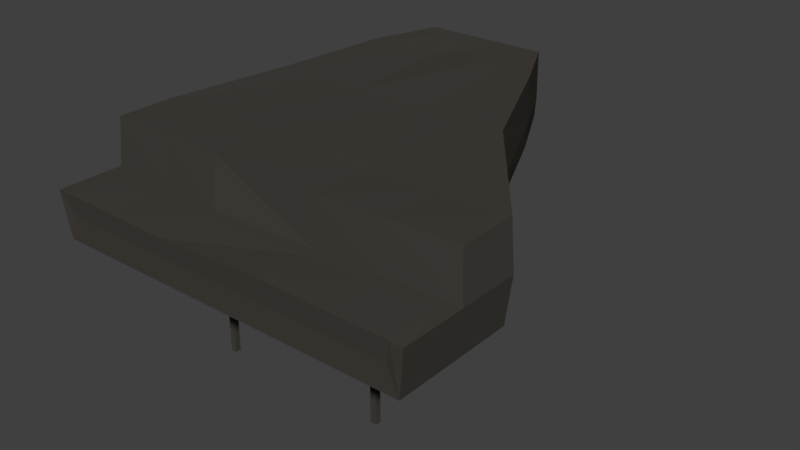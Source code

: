 # Source: Piano.blend  (saved by Blender 2.78.0; exported with 4.5.12 LTS)
import bpy
from mathutils import Matrix  # noqa: F401  (used for matrix-valued properties, if any)

bpy.ops.wm.read_factory_settings(use_empty=True)
scene = bpy.context.scene
scene.name = 'Scene'

# ---- collections
col_collection_1 = bpy.data.collections.new('Collection 1'); scene.collection.children.link(col_collection_1)

# ---- materials (node trees are filled in below, after node groups)
mat_pianoblk = bpy.data.materials.new('PianoBlk')
mat_pianoblk.alpha_threshold = 0.0
mat_pianoblk.use_transparent_shadow = False
mat_pianoblk.diffuse_color = (0.0578, 0.05264, 0.04541, 1.0)
mat_pianoblk.roughness = 0.5
mat_pianowood = bpy.data.materials.new('PianoWood')
mat_pianowood.alpha_threshold = 0.0
mat_pianowood.use_transparent_shadow = False
mat_pianowood.diffuse_color = (0.7086, 0.3727, 0.1245, 1.0)
mat_pianowood.roughness = 0.5
mat_pianowht = bpy.data.materials.new('PianoWht')
mat_pianowht.alpha_threshold = 0.0
mat_pianowht.use_transparent_shadow = False
mat_pianowht.diffuse_color = (0.8276, 0.8276, 0.8276, 1.0)
mat_pianowht.roughness = 0.5

# ---- material node trees

# ---- world
world_world = bpy.data.worlds.new('World'); scene.world = world_world
world_world.color = (0.05088, 0.05088, 0.05088)
world_world.use_sun_shadow = False
world_world.sun_shadow_jitter_overblur = 0.0
world_world.cycles.sampling_method = 'MANUAL'

# ---- meshes
me_cube_001 = bpy.data.meshes.new('Cube.001')
me_cube_001.from_pydata([(-1.117, -0.1239, 1.252), (-1.009, -0.1494, -1.223), (-0.9588, 0.324, -1.211), (1.159, -0.1239, 1.251), (0.2216, -0.1494, -1.223), (0.2257, 0.3258, -1.223), (-1.078, -0.1658, -0.3924), (-1.19, -0.2917, 0.4379), (-1.132, 0.3246, 0.3762), (-1.029, 0.3244, -0.3857), (1.228, -0.2917, 0.4379), (0.5978, -0.1658, -0.3924), (0.5532, 0.3242, -0.3604), (1.119, 0.3238, 0.3762), (-1.19, -0.2917, 0.853), (1.245, 0.3258, 0.8203), (-1.203, 0.3258, 0.8203), (1.228, -0.2917, 0.853), (-1.141, 0.02066, 1.268), (-1.034, 0.01703, -1.223), (0.2334, 0.01703, -1.223), (1.19, 0.02268, 1.269), (0.6208, 0.01703, -0.3924), (1.27, 0.01703, 0.4379), (-1.22, 0.01703, 0.4379), (-1.106, 0.01703, -0.3924), (-1.141, 0.01575, 0.9302), (1.19, 0.01824, 0.9272), (-0.8894, 0.01703, -1.672), (-0.8684, -0.1236, -1.665), (-0.003758, -0.1236, -1.665), (-0.8323, 0.3239, -1.611), (-0.04032, 0.3258, -1.611), (0.001187, 0.01703, -1.672), (-0.1868, -0.1494, -1.223), (-0.5338, -0.1494, -1.223), (-0.352, -0.1239, 1.252), (0.3318, -0.1239, 1.251), (-0.3548, 0.3248, 0.3762), (0.3373, 0.3075, 0.3762), (0.006711, -0.1658, -0.3924), (-0.4673, -0.1658, -0.3924), (0.3408, -0.2917, 0.4461), (-0.361, -0.2917, 0.4467), (-0.3547, 0.3321, 0.8586), (0.3372, 0.3195, 0.8586), (0.3408, -0.2917, 0.8447), (-0.361, -0.2917, 0.8441), (-0.358, 0.01604, 0.9784), (0.3493, 0.01803, 0.9487), (-0.2743, -0.1236, -1.665), (-0.5186, -0.1236, -1.665), (-0.5234, 0.3241, -1.611), (-0.276, 0.3251, -1.611), (-0.5291, 0.01703, -1.672), (-0.2773, 0.01703, -1.672), (0.7801, -0.1239, 1.251), (0.7909, 0.3176, 0.3762), (0.7909, 0.3226, 0.8394), (0.8105, 0.01831, 0.9369), (-0.1392, 0.3258, -1.611), (-0.1381, 0.01703, -1.672), (0.01763, -0.1494, -1.223), (0.3023, -0.1658, -0.3924), (0.7712, -0.2917, 0.4461), (0.7712, -0.2917, 0.8447), (-0.139, -0.1236, -1.665), (-0.7716, -0.1494, -1.223), (-0.7728, -0.1658, -0.3924), (-0.762, -0.2917, 0.4467), (-0.762, -0.2917, 0.8441), (-0.6935, -0.1236, -1.665), (-0.771, -0.1239, 1.252), (-0.7788, 0.3251, 0.3762), (-0.7788, 0.329, 0.8394), (-0.7938, 0.01571, 0.9516), (-0.7004, 0.3243, -1.611), (-0.7092, 0.01703, -1.672), (-1.09, 0.3258, -0.3924), (-1.02, 0.3258, -1.223), (-1.203, 0.3258, 0.4379), (0.1701, 0.3251, -1.196), (0.6063, 0.3258, -0.3924), (1.245, 0.3258, 0.4379), (0.7909, 0.3167, 0.4379), (-0.1392, 0.3258, -1.672), (-0.002453, 0.3258, -1.672), (-0.8775, 0.3258, -1.672), (-0.7788, 0.3258, 0.4379), (-0.3548, 0.3258, 0.4379), (0.3373, 0.3076, 0.4379), (-0.7004, 0.3258, -1.672), (-0.5234, 0.3258, -1.672), (-0.276, 0.3258, -1.672), (0.01925, -0.01158, -1.223), (0.1701, -0.01225, -1.196), (0.3073, -0.02068, -0.3924), (0.5532, -0.01316, -0.3604), (-0.1868, -0.1494, -1.223), (-0.5338, -0.1494, -1.223), (-0.7795, -0.02068, -1.223), (-0.5393, -0.02978, -1.223), (-0.1872, -0.01158, -1.223), (-0.7806, -0.02068, -0.3924), (-0.4714, -0.02978, -0.3924), (0.008256, -0.02978, -0.3924), (0.006711, -0.1658, -0.3924), (-0.4673, -0.1658, -0.3924), (-0.5234, -0.01328, -1.611), (-0.276, -0.01228, -1.611), (0.3373, -0.02988, 0.3762), (-0.3548, -0.01258, 0.3762), (0.7909, -0.01981, 0.3762), (-0.1392, -0.01158, -1.611), (-0.9588, -0.01341, -1.211), (-1.029, -0.01296, -0.3857), (-0.7004, -0.01306, -1.611), (-0.7788, -0.01225, 0.3762), (-1.132, -0.01274, 0.3762), (1.119, -0.0136, 0.3762), (-0.04032, -0.01158, -1.611), (-0.8323, -0.01352, -1.611), (0.513, -0.3824, 0.6852), (0.599, -0.3824, 0.6852), (0.513, -0.3824, 0.6056), (0.599, -0.3824, 0.6056), (-0.5213, -0.3824, 0.6852), (-0.5213, -0.3824, 0.6056), (-0.6017, -0.3824, 0.6056), (-0.6017, -0.3824, 0.6852), (-0.4067, -0.3022, -1.488), (-0.4098, -0.3073, -1.399), (-0.3398, -0.3073, -1.399), (-0.3574, -0.3022, -1.488), (1.27, 0.01703, 1.268), (1.228, -0.2917, 1.246), (0.7801, -0.2917, 1.246), (-1.19, -0.2917, 1.246), (-1.22, 0.01703, 1.268), (-1.22, 0.01703, 0.8452), (1.27, 0.01703, 0.8452), (0.8085, 0.01703, 0.857), (-0.771, -0.2917, 1.246), (-0.352, -0.2917, 1.246), (0.3318, -0.2917, 1.246), (-0.7888, 0.01703, 0.8718), (-0.3572, 0.01703, 0.8984), (0.3466, 0.01703, 0.8688), (-1.141, -0.1007, 0.9302), (1.19, -0.0982, 0.9272), (-0.358, -0.1004, 0.9784), (0.3493, -0.09841, 0.9487), (0.8105, -0.09813, 0.9369), (-0.7938, -0.1007, 0.9516), (-1.141, -0.1007, 1.147), (1.19, -0.0982, 1.144), (-0.358, -0.1004, 1.195), (0.3493, -0.09841, 1.165), (0.8105, -0.09813, 1.153), (-0.7938, -0.1007, 1.168), (-1.141, -0.1252, 1.147), (1.19, -0.1227, 1.144), (-0.358, -0.1249, 1.195), (0.3493, -0.1229, 1.165), (0.8105, -0.1226, 1.153), (-0.7938, -0.1252, 1.168)], [], [(25, 78, 79, 19), (19, 79, 87, 28), (65, 17, 135, 136), (32, 60, 113, 120), (39, 57, 112, 110), (62, 4, 11, 63), (63, 11, 10, 64), (20, 5, 82, 22), (22, 82, 83, 23), (139, 16, 80, 24), (24, 80, 78, 25), (88, 80, 16, 74), (64, 10, 17, 65), (23, 83, 15, 140), (10, 23, 140, 17), (137, 138, 139, 14), (7, 24, 25, 6), (14, 139, 24, 7), (11, 22, 23, 10), (4, 20, 22, 11), (17, 140, 134, 135), (1, 19, 28, 29), (6, 25, 19, 1), (58, 141, 140, 15), (20, 4, 30, 33), (67, 1, 29, 71), (5, 20, 33, 86), (57, 13, 119, 112), (61, 85, 86, 33), (61, 66, 50, 55), (77, 71, 29, 28), (55, 50, 51, 54), (77, 91, 92, 54), (54, 92, 93, 55), (53, 52, 108, 109), (13, 12, 97, 119), (62, 34, 50, 66), (74, 145, 146, 44), (44, 146, 147, 45), (43, 42, 46, 47), (84, 90, 45, 58), (90, 89, 44, 45), (68, 41, 43, 69), (41, 40, 42, 43), (67, 35, 41, 68), (52, 76, 116, 108), (34, 40, 106, 98), (12, 81, 95, 97), (38, 39, 110, 111), (41, 35, 99, 107), (70, 47, 143, 142), (47, 46, 144, 143), (40, 41, 107, 106), (9, 8, 118, 115), (83, 84, 58, 15), (4, 62, 66, 30), (33, 30, 66, 61), (55, 93, 85, 61), (73, 38, 111, 117), (45, 147, 141, 58), (40, 63, 64, 42), (34, 62, 63, 40), (46, 65, 136, 144), (14, 70, 142, 137), (1, 67, 68, 6), (6, 68, 69, 7), (7, 69, 70, 14), (16, 139, 145, 74), (76, 31, 121, 116), (28, 87, 91, 77), (54, 51, 71, 77), (35, 67, 71, 51), (89, 88, 74, 44), (2, 9, 115, 114), (81, 32, 120, 95), (65, 46, 122, 123), (46, 42, 124, 122), (42, 64, 125, 124), (64, 65, 123, 125), (43, 47, 126, 127), (69, 43, 127, 128), (70, 69, 128, 129), (47, 70, 129, 126), (35, 51, 130, 131), (34, 35, 131, 132), (50, 34, 132, 133), (51, 50, 133, 130), (130, 133, 132, 131), (126, 129, 128, 127), (122, 124, 125, 123), (9, 2, 79, 78), (8, 9, 78, 80), (81, 12, 82, 5), (12, 13, 83, 82), (13, 57, 84, 83), (60, 32, 86, 85), (2, 31, 87, 79), (32, 81, 5, 86), (38, 73, 88, 89), (39, 38, 89, 90), (76, 52, 92, 91), (52, 53, 93, 92), (57, 39, 90, 84), (53, 60, 85, 93), (73, 8, 80, 88), (31, 76, 91, 87), (100, 114, 115, 103), (103, 115, 118, 117), (94, 95, 120, 113), (100, 101, 108, 116), (101, 102, 109, 108), (99, 98, 106, 107), (96, 105, 110, 112), (105, 104, 111, 110), (94, 102, 105, 96), (102, 101, 104, 105), (95, 94, 96, 97), (97, 96, 112, 119), (102, 94, 113, 109), (114, 100, 116, 121), (104, 103, 117, 111), (101, 100, 103, 104), (60, 53, 109, 113), (35, 34, 98, 99), (31, 2, 114, 121), (8, 73, 117, 118), (21, 3, 135, 134), (3, 56, 136, 135), (0, 18, 138, 137), (18, 26, 139, 138), (27, 21, 134, 140), (59, 27, 140, 141), (36, 72, 142, 143), (37, 36, 143, 144), (75, 48, 146, 145), (48, 49, 147, 146), (56, 37, 144, 136), (49, 59, 141, 147), (72, 0, 137, 142), (26, 75, 145, 139), (48, 75, 153, 150), (27, 59, 152, 149), (49, 48, 150, 151), (59, 49, 151, 152), (75, 26, 148, 153), (152, 151, 157, 158), (153, 148, 154, 159), (150, 153, 159, 156), (149, 152, 158, 155), (151, 150, 156, 157), (158, 157, 163, 164), (159, 154, 160, 165), (156, 159, 165, 162), (155, 158, 164, 161), (157, 156, 162, 163), (3, 161, 164, 56), (56, 164, 163, 37), (37, 163, 162, 36), (36, 162, 165, 72), (72, 165, 160, 0), (0, 160, 154, 18), (18, 154, 148, 26), (21, 155, 161, 3), (27, 149, 155, 21)])
me_cube_001.polygons.foreach_set('material_index', [0, 0, 0, 1, 1, 0, 0, 0, 0, 0, 0, 0, 0, 0, 0, 0, 0, 0, 0, 0, 0, 0, 0, 0, 0, 0, 0, 1, 0, 0, 0, 0, 0, 0, 1, 1, 0, 0, 0, 0, 0, 0, 0, 0, 0, 1, 0, 1, 1, 0, 0, 0, 0, 1, 0, 0, 0, 0, 1, 0, 0, 0, 0, 0, 0, 0, 0, 0, 1, 0, 0, 0, 0, 1, 1, 0, 0, 0, 0, 0, 0, 0, 0, 0, 0, 0, 0, 1, 1, 1, 0, 0, 0, 0, 0, 0, 0, 0, 0, 0, 0, 0, 0, 0, 0, 0, 1, 1, 1, 1, 1, 0, 1, 1, 1, 1, 1, 1, 1, 1, 1, 1, 1, 0, 1, 1, 0, 0, 0, 0, 0, 0, 0, 0, 0, 0, 0, 0, 0, 0, 0, 0, 0, 0, 0, 2, 2, 2, 2, 2, 2, 2, 2, 2, 2, 0, 0, 0, 0, 0, 0, 0, 0, 0])
me_cube_001.materials.append(mat_pianoblk)
me_cube_001.materials.append(mat_pianowood)
me_cube_001.materials.append(mat_pianowht)
me_cube_001.use_remesh_preserve_volume = False
me_cube_001.use_remesh_preserve_attributes = False
me_cube_001.use_mirror_vertex_groups = False
me_cube_001.update()
me_cube_006 = bpy.data.meshes.new('Cube.006')
me_cube_006.from_pydata([(0.3466, 0.03025, 1.268), (-0.3573, 0.003799, 1.268), (0.8085, 0.02364, 1.268), (-0.7889, 0.01041, 1.268), (1.19, 0.02268, 1.269), (1.159, -0.1239, 1.251), (0.7801, -0.1239, 1.251), (-1.117, -0.1239, 1.252), (-1.141, 0.02066, 1.268), (-1.141, 0.01575, 0.9302), (1.19, 0.01824, 0.9272), (0.8105, 0.01831, 0.9369), (-0.771, -0.1239, 1.252), (-0.352, -0.1239, 1.252), (0.3318, -0.1239, 1.251), (-0.7938, 0.01571, 0.9516), (-0.358, 0.01604, 0.9784), (0.3493, 0.01803, 0.9487), (0.3468, 0.0004607, 1.236), (-0.3571, -0.02479, 1.235), (0.8084, -0.005935, 1.236), (-0.7892, -0.01841, 1.235), (1.19, -0.009373, 1.238), (1.159, -0.1188, 1.208), (0.7802, -0.1189, 1.208), (-1.117, -0.1186, 1.208), (-1.141, -0.01076, 1.238), (-1.141, -0.02825, 0.9302), (1.19, -0.02575, 0.9279), (0.8103, -0.02568, 0.9378), (-0.7709, -0.1185, 1.208), (-0.3521, -0.1185, 1.208), (0.3318, -0.1188, 1.208), (-0.7942, -0.02829, 0.951), (-0.3577, -0.02796, 0.9778), (0.3495, -0.02597, 0.9493)], [], [(12, 3, 8, 7), (15, 9, 8, 3), (11, 17, 0, 2), (17, 16, 1, 0), (6, 2, 0, 14), (14, 0, 1, 13), (5, 4, 2, 6), (10, 11, 2, 4), (16, 15, 3, 1), (13, 1, 3, 12), (30, 25, 26, 21), (33, 21, 26, 27), (29, 20, 18, 35), (35, 18, 19, 34), (24, 32, 18, 20), (32, 31, 19, 18), (23, 24, 20, 22), (28, 22, 20, 29), (34, 19, 21, 33), (31, 30, 21, 19), (4, 5, 23, 22), (5, 6, 24, 23), (7, 8, 26, 25), (8, 9, 27, 26), (10, 4, 22, 28), (11, 10, 28, 29), (13, 12, 30, 31), (14, 13, 31, 32), (15, 16, 34, 33), (16, 17, 35, 34), (6, 14, 32, 24), (17, 11, 29, 35), (12, 7, 25, 30), (9, 15, 33, 27)])
me_cube_006.polygons.foreach_set('material_index', [0, 0, 0, 0, 0, 0, 0, 0, 0, 0, 1, 1, 1, 1, 1, 1, 1, 1, 1, 1, 0, 0, 0, 0, 0, 0, 0, 0, 0, 0, 0, 0, 0, 0])
me_cube_006.materials.append(mat_pianoblk)
me_cube_006.materials.append(mat_pianowood)
me_cube_006.use_remesh_preserve_volume = False
me_cube_006.use_remesh_preserve_attributes = False
me_cube_006.use_mirror_vertex_groups = False
me_cube_006.update()
me_cube_005 = bpy.data.meshes.new('Cube.005')
me_cube_005.from_pydata([(-0.5427, -1.083, 0.6268), (-0.5427, -1.083, 0.6641), (-0.5803, -1.083, 0.6268), (-0.5803, -1.083, 0.6641), (-0.6017, -0.3824, 0.6852), (-0.5213, -0.3824, 0.6852), (-0.6017, -0.3824, 0.6056), (-0.5213, -0.3824, 0.6056), (-0.5884, -0.5575, 0.6721), (-0.5811, -0.7326, 0.6649), (-0.5802, -0.9076, 0.664), (-0.5884, -0.5575, 0.6187), (-0.5811, -0.7326, 0.626), (-0.5802, -0.9076, 0.6269), (-0.5345, -0.5575, 0.6187), (-0.5419, -0.7326, 0.626), (-0.5428, -0.9076, 0.6269), (-0.5428, -0.9076, 0.664), (-0.5419, -0.7326, 0.6649), (-0.5345, -0.5575, 0.6721)], [], [(17, 10, 3, 1), (2, 0, 1, 3), (10, 13, 2, 3), (13, 16, 0, 2), (16, 17, 1, 0), (7, 5, 19, 14), (14, 19, 18, 15), (15, 18, 17, 16), (6, 7, 14, 11), (11, 14, 15, 12), (12, 15, 16, 13), (4, 6, 11, 8), (8, 11, 12, 9), (9, 12, 13, 10), (5, 4, 8, 19), (19, 8, 9, 18), (18, 9, 10, 17), (5, 7, 6, 4)])
me_cube_005.polygons.foreach_set('material_index', [0, 0, 0, 0, 0, 0, 0, 0, 0, 0, 0, 0, 0, 0, 0, 0, 0, 1])
me_cube_005.materials.append(mat_pianoblk)
me_cube_005.materials.append(mat_pianowood)
me_cube_005.use_remesh_preserve_volume = False
me_cube_005.use_remesh_preserve_attributes = False
me_cube_005.use_mirror_vertex_groups = False
me_cube_005.update()
me_cube_004 = bpy.data.meshes.new('Cube.004')
me_cube_004.from_pydata([(-0.3603, -1.083, -1.423), (-0.3931, -1.083, -1.423), (-0.3685, -1.083, -1.465), (-0.3916, -1.083, -1.465), (-0.3574, -0.3022, -1.488), (-0.4067, -0.3022, -1.488), (-0.3398, -0.3073, -1.399), (-0.4098, -0.3073, -1.399), (-0.3646, -0.4973, -1.473), (-0.3686, -0.6925, -1.465), (-0.3688, -0.8876, -1.464), (-0.353, -0.5012, -1.415), (-0.3604, -0.695, -1.423), (-0.3608, -0.8889, -1.424), (-0.399, -0.5012, -1.415), (-0.393, -0.695, -1.423), (-0.3927, -0.8889, -1.424), (-0.3913, -0.8876, -1.464), (-0.3915, -0.6925, -1.465), (-0.397, -0.4973, -1.473)], [], [(0, 1, 3, 2), (17, 10, 2, 3), (10, 13, 0, 2), (13, 16, 1, 0), (16, 17, 3, 1), (7, 5, 19, 14), (14, 19, 18, 15), (15, 18, 17, 16), (6, 7, 14, 11), (11, 14, 15, 12), (12, 15, 16, 13), (4, 6, 11, 8), (8, 11, 12, 9), (9, 12, 13, 10), (5, 4, 8, 19), (19, 8, 9, 18), (18, 9, 10, 17), (5, 7, 6, 4)])
me_cube_004.materials.append(mat_pianoblk)
me_cube_004.materials.append(mat_pianowood)
me_cube_004.use_remesh_preserve_volume = False
me_cube_004.use_remesh_preserve_attributes = False
me_cube_004.use_mirror_vertex_groups = False
me_cube_004.update()
me_cube_003 = bpy.data.meshes.new('Cube.003')
me_cube_003.from_pydata([(0.5761, -1.083, 0.6268), (0.5359, -1.083, 0.6268), (0.5761, -1.083, 0.6641), (0.5359, -1.083, 0.6641), (0.599, -0.3824, 0.6056), (0.513, -0.3824, 0.6056), (0.599, -0.3824, 0.6852), (0.513, -0.3824, 0.6852), (0.5848, -0.5575, 0.6187), (0.577, -0.7326, 0.626), (0.576, -0.9076, 0.6269), (0.5848, -0.5575, 0.6721), (0.577, -0.7326, 0.6649), (0.576, -0.9076, 0.664), (0.536, -0.9076, 0.6269), (0.535, -0.7326, 0.626), (0.5271, -0.5575, 0.6187), (0.536, -0.9076, 0.664), (0.535, -0.7326, 0.6649), (0.5271, -0.5575, 0.6721)], [], [(10, 13, 2, 0), (14, 10, 0, 1), (1, 0, 2, 3), (17, 14, 1, 3), (13, 17, 3, 2), (6, 7, 19, 11), (11, 19, 18, 12), (12, 18, 17, 13), (7, 5, 16, 19), (19, 16, 15, 18), (18, 15, 14, 17), (5, 4, 8, 16), (16, 8, 9, 15), (15, 9, 10, 14), (4, 6, 11, 8), (8, 11, 12, 9), (9, 12, 13, 10), (7, 6, 4, 5)])
me_cube_003.polygons.foreach_set('material_index', [0, 0, 0, 0, 0, 0, 0, 0, 0, 0, 0, 0, 0, 0, 0, 0, 0, 1])
me_cube_003.materials.append(mat_pianoblk)
me_cube_003.materials.append(mat_pianowood)
me_cube_003.use_remesh_preserve_volume = False
me_cube_003.use_remesh_preserve_attributes = False
me_cube_003.use_mirror_vertex_groups = False
me_cube_003.update()
me_cube_002 = bpy.data.meshes.new('Cube.002')
me_cube_002.from_pydata([(-0.1449, 0.1503, -1.482), (0.7461, 0.1438, 0.2372), (0.8743, 0.1453, 0.2372), (0.4392, 0.1463, -0.3287), (0.5184, 0.0667, -0.3764), (0.06866, 0.1487, -1.137), (0.1514, 0.06758, -1.177), (-0.9908, 0.1475, 0.2372), (-0.8392, 0.1457, -1.173), (-0.9054, 0.1468, -0.3906), (-0.5129, 0.06659, -1.574), (-0.2759, 0.06755, -1.574), (0.3116, 0.05069, 0.3291), (-0.3514, 0.06726, 0.3291), (0.7461, 0.06034, 0.3291), (-0.1449, 0.06822, -1.574), (-0.9299, 0.06647, -1.191), (-0.9967, 0.0669, -0.4006), (-0.6824, 0.0668, -1.574), (-0.7575, 0.06757, 0.3291), (-1.096, 0.06711, 0.3291), (1.061, 0.06629, 0.3291), (-0.05013, 0.06822, -1.574), (-0.8087, 0.06636, -1.574), (-0.9054, 0.06477, -0.3906), (-0.8392, 0.06362, -1.173), (-0.9908, 0.0654, 0.2372), (0.06866, 0.06663, -1.137), (0.4392, 0.06422, -0.3287), (0.8743, 0.06322, 0.2372), (0.7461, 0.06171, 0.2372), (-0.1449, 0.06825, -1.482), (-0.1065, 0.06841, -1.482), (-0.7415, 0.06344, -1.482), (-0.7575, 0.06654, 0.2372), (-0.3514, 0.06575, 0.2372), (0.3115, 0.05058, 0.2372), (-0.6824, 0.06454, -1.482), (-0.5129, 0.06396, -1.482), (-0.2759, 0.06649, -1.482), (-0.1065, 0.1505, -1.482), (-0.7415, 0.1455, -1.482), (-0.7575, 0.1486, 0.2372), (-0.3514, 0.1478, 0.2372), (0.3115, 0.1326, 0.2372), (-0.6824, 0.1466, -1.482), (-0.5129, 0.146, -1.482), (-0.2759, 0.1486, -1.482), (-0.9967, 0.149, -0.4006), (-0.9299, 0.1485, -1.191), (-1.096, 0.1492, 0.3291), (0.1514, 0.1496, -1.177), (0.5184, 0.1488, -0.3764), (1.061, 0.1484, 0.3291), (0.7461, 0.1424, 0.3291), (-0.1449, 0.1503, -1.574), (-0.05013, 0.1503, -1.574), (-0.8087, 0.1484, -1.574), (-0.7575, 0.1496, 0.3291), (-0.3514, 0.1493, 0.3291), (0.3116, 0.1328, 0.3291), (-0.6824, 0.1489, -1.574), (-0.5129, 0.1487, -1.574), (-0.2759, 0.1496, -1.574)], [], [(42, 7, 50, 58), (47, 0, 55, 63), (1, 44, 60, 54), (46, 47, 63, 62), (45, 46, 62, 61), (44, 43, 59, 60), (43, 42, 58, 59), (40, 5, 51, 56), (8, 41, 57, 49), (0, 40, 56, 55), (2, 1, 54, 53), (3, 2, 53, 52), (5, 3, 52, 51), (7, 9, 48, 50), (9, 8, 49, 48), (24, 17, 16, 25), (26, 20, 17, 24), (27, 6, 4, 28), (28, 4, 21, 29), (29, 21, 14, 30), (31, 15, 22, 32), (25, 16, 23, 33), (32, 22, 6, 27), (35, 13, 19, 34), (36, 12, 13, 35), (37, 18, 10, 38), (38, 10, 11, 39), (30, 14, 12, 36), (39, 11, 15, 31), (34, 19, 20, 26), (33, 23, 18, 37), (41, 45, 61, 57), (30, 36, 44, 1), (10, 18, 61, 62), (39, 31, 0, 47), (24, 25, 8, 9), (11, 10, 62, 63), (34, 26, 7, 42), (26, 24, 9, 7), (12, 14, 54, 60), (33, 37, 45, 41), (27, 28, 3, 5), (15, 11, 63, 55), (16, 17, 48, 49), (28, 29, 2, 3), (20, 19, 58, 50), (17, 20, 50, 48), (29, 30, 1, 2), (18, 23, 57, 61), (4, 6, 51, 52), (31, 32, 40, 0), (21, 4, 52, 53), (25, 33, 41, 8), (14, 21, 53, 54), (32, 27, 5, 40), (22, 15, 55, 56), (35, 34, 42, 43), (23, 16, 49, 57), (36, 35, 43, 44), (6, 22, 56, 51), (37, 38, 46, 45), (19, 13, 59, 58), (38, 39, 47, 46), (13, 12, 60, 59)])
me_cube_002.materials.append(mat_pianowood)
me_cube_002.use_remesh_preserve_volume = False
me_cube_002.use_remesh_preserve_attributes = False
me_cube_002.use_mirror_vertex_groups = False
me_cube_002.update()
me_cube_000 = bpy.data.meshes.new('Cube.000')
me_cube_000.from_pydata([(-0.9588, 0.324, -1.211), (-1.132, 0.3246, 0.3762), (-1.029, 0.3244, -0.3857), (0.5532, 0.3242, -0.3604), (1.119, 0.3238, 0.3762), (-0.8323, 0.3239, -1.611), (-0.04032, 0.3258, -1.611), (-0.5393, 0.3076, -1.223), (-0.1872, 0.3258, -1.223), (-0.4714, 0.3076, -0.3924), (0.008256, 0.3076, -0.3924), (-0.3548, 0.3248, 0.3762), (0.3373, 0.3075, 0.3762), (-0.5234, 0.3241, -1.611), (-0.276, 0.3251, -1.611), (0.01925, 0.3258, -1.223), (0.3073, 0.3167, -0.3924), (0.7909, 0.3176, 0.3762), (-0.1392, 0.3258, -1.611), (-0.7795, 0.3167, -1.223), (-0.7806, 0.3167, -0.3924), (-0.7788, 0.3251, 0.3762), (-0.7004, 0.3243, -1.611), (0.1701, 0.3251, -1.196), (0.01925, 0.2809, -1.223), (0.1701, 0.2802, -1.196), (0.3073, 0.2718, -0.3924), (0.5532, 0.2793, -0.3604), (-0.7795, 0.2718, -1.223), (-0.5393, 0.2627, -1.223), (-0.1872, 0.2809, -1.223), (-0.7806, 0.2718, -0.3924), (-0.4714, 0.2627, -0.3924), (0.008256, 0.2627, -0.3924), (-0.5234, 0.2792, -1.611), (-0.276, 0.2802, -1.611), (0.3373, 0.2626, 0.3762), (-0.3548, 0.2799, 0.3762), (0.7909, 0.2727, 0.3762), (-0.1392, 0.2809, -1.611), (-0.9588, 0.2791, -1.211), (-1.029, 0.2795, -0.3857), (-0.7004, 0.2794, -1.611), (-0.7788, 0.2802, 0.3762), (-1.132, 0.2797, 0.3762), (1.119, 0.2789, 0.3762), (-0.04032, 0.2809, -1.611), (-0.8323, 0.2789, -1.611)], [], [(19, 0, 2, 20), (20, 2, 1, 21), (15, 23, 6, 18), (19, 7, 13, 22), (7, 8, 14, 13), (16, 10, 12, 17), (10, 9, 11, 12), (15, 8, 10, 16), (8, 7, 9, 10), (23, 15, 16, 3), (3, 16, 17, 4), (8, 15, 18, 14), (0, 19, 22, 5), (9, 20, 21, 11), (7, 19, 20, 9), (28, 31, 41, 40), (31, 43, 44, 41), (24, 39, 46, 25), (28, 42, 34, 29), (29, 34, 35, 30), (26, 38, 36, 33), (33, 36, 37, 32), (24, 26, 33, 30), (30, 33, 32, 29), (25, 27, 26, 24), (27, 45, 38, 26), (30, 35, 39, 24), (40, 47, 42, 28), (32, 37, 43, 31), (29, 32, 31, 28), (0, 40, 41, 2), (22, 42, 47, 5), (21, 43, 37, 11), (2, 41, 44, 1), (11, 37, 36, 12), (3, 27, 25, 23), (13, 34, 42, 22), (4, 45, 27, 3), (14, 35, 34, 13), (17, 38, 45, 4), (12, 36, 38, 17), (6, 46, 39, 18), (18, 39, 35, 14), (5, 47, 40, 0), (1, 44, 43, 21), (23, 25, 46, 6)])
me_cube_000.polygons.foreach_set('material_index', [0, 0, 0, 0, 0, 0, 0, 0, 0, 0, 0, 0, 0, 0, 0, 1, 1, 1, 1, 1, 1, 1, 1, 1, 1, 1, 1, 1, 1, 1, 0, 0, 0, 0, 0, 0, 0, 0, 0, 0, 0, 0, 0, 0, 0, 0])
me_cube_000.materials.append(mat_pianoblk)
me_cube_000.materials.append(mat_pianowood)
me_cube_000.use_remesh_preserve_volume = False
me_cube_000.use_remesh_preserve_attributes = False
me_cube_000.use_mirror_vertex_groups = False
me_cube_000.update()

# ---- objects
ob_piano = bpy.data.objects.new('Piano', me_cube_001)
ob_piano_006 = bpy.data.objects.new('Piano.006', me_cube_006)
ob_piano_005 = bpy.data.objects.new('Piano.005', me_cube_005)
ob_piano_004 = bpy.data.objects.new('Piano.004', me_cube_004)
ob_piano_003 = bpy.data.objects.new('Piano.003', me_cube_003)
ob_piano_002 = bpy.data.objects.new('Piano.002', me_cube_002)
ob_piano_001 = bpy.data.objects.new('Piano.001', me_cube_000)

# ---- transforms, parenting, visibility, modifiers, constraints
ob_piano.location = (0.0, 0.0, 0.0)
ob_piano.rotation_euler = (1.571, -0.0, 0.0)
ob_piano.lineart.crease_threshold = 0.0
ob_piano_006.parent = ob_piano
ob_piano_006.matrix_parent_inverse = Matrix(((1.0, 0.0, 0.0, 0.0), (0.0, -4.371e-08, 1.0, 0.0), (0.0, -1.0, -4.371e-08, 0.0), (0.0, 0.0, 0.0, 1.0)))
ob_piano_006.location = (0.0, 0.0, 0.0)
ob_piano_006.rotation_euler = (1.571, -0.0, 0.0)
ob_piano_006.lineart.crease_threshold = 0.0
ob_piano_005.parent = ob_piano
ob_piano_005.matrix_parent_inverse = Matrix(((1.0, 0.0, 0.0, 0.0), (0.0, -4.371e-08, 1.0, 0.0), (0.0, -1.0, -4.371e-08, 0.0), (0.0, 0.0, 0.0, 1.0)))
ob_piano_005.location = (0.0, 0.0, 0.0)
ob_piano_005.rotation_euler = (1.571, -0.0, 0.0)
ob_piano_005.lineart.crease_threshold = 0.0
ob_piano_004.parent = ob_piano
ob_piano_004.matrix_parent_inverse = Matrix(((1.0, 0.0, 0.0, 0.0), (0.0, -4.371e-08, 1.0, 0.0), (0.0, -1.0, -4.371e-08, 0.0), (0.0, 0.0, 0.0, 1.0)))
ob_piano_004.location = (0.0, 0.0, 0.0)
ob_piano_004.rotation_euler = (1.571, -0.0, 0.0)
ob_piano_004.lineart.crease_threshold = 0.0
ob_piano_003.parent = ob_piano
ob_piano_003.matrix_parent_inverse = Matrix(((1.0, 0.0, 0.0, 0.0), (0.0, -4.371e-08, 1.0, 0.0), (0.0, -1.0, -4.371e-08, 0.0), (0.0, 0.0, 0.0, 1.0)))
ob_piano_003.location = (0.0, 0.0, 0.0)
ob_piano_003.rotation_euler = (1.571, -0.0, 0.0)
ob_piano_003.lineart.crease_threshold = 0.0
ob_piano_002.parent = ob_piano
ob_piano_002.matrix_parent_inverse = Matrix(((1.0, 0.0, 0.0, 0.0), (0.0, -4.371e-08, 1.0, 0.0), (0.0, -1.0, -4.371e-08, 0.0), (0.0, 0.0, 0.0, 1.0)))
ob_piano_002.location = (0.0, 0.0, 0.0)
ob_piano_002.rotation_euler = (1.571, -0.0, 0.0)
ob_piano_002.lineart.crease_threshold = 0.0
ob_piano_001.parent = ob_piano
ob_piano_001.matrix_parent_inverse = Matrix(((1.0, 0.0, 0.0, 0.0), (0.0, -4.371e-08, 1.0, 0.0), (0.0, -1.0, -4.371e-08, 0.0), (0.0, 0.0, 0.0, 1.0)))
ob_piano_001.location = (0.0, 0.0, 0.0)
ob_piano_001.rotation_euler = (1.571, -0.0, 0.0)
ob_piano_001.lineart.crease_threshold = 0.0

# ---- collection membership
col_collection_1.objects.link(ob_piano)
col_collection_1.objects.link(ob_piano_006)
col_collection_1.objects.link(ob_piano_005)
col_collection_1.objects.link(ob_piano_004)
col_collection_1.objects.link(ob_piano_003)
col_collection_1.objects.link(ob_piano_002)
col_collection_1.objects.link(ob_piano_001)

# ---- scene / render settings (as saved in the file)
scene.frame_start = 1; scene.frame_end = 250; scene.frame_set(1)
scene.render.engine = 'BLENDER_EEVEE_NEXT'
scene.render.resolution_percentage = 50
scene.render.dither_intensity = 0.0
scene.cycles.use_denoising = False
scene.cycles.samples = 128
scene.cycles.sampling_pattern = 'TABULATED_SOBOL'
scene.cycles.light_sampling_threshold = 0.0
scene.cycles.use_adaptive_sampling = False
scene.cycles.use_light_tree = False
scene.cycles.blur_glossy = 0.0
scene.cycles.sample_clamp_indirect = 0.0
scene.view_settings.view_transform = 'Standard'
bpy.context.view_layer.update()

# ---- added for rendering (the .blend has no active camera and no usable light): camera, sun
cam_auto = bpy.data.cameras.new('AutoCamera')
cam_auto.lens = 50.0
cam_auto.sensor_width = 36.0
cam_auto.clip_end = 1000.0
ob_auto_camera = bpy.data.objects.new('AutoCamera', cam_auto)
scene.collection.objects.link(ob_auto_camera)
ob_auto_camera.location = (3.82329, -4.35619, 2.66339)
ob_auto_camera.rotation_euler = (1.09748, -7.21219e-08, 0.694738)
scene.camera = ob_auto_camera
light_auto_sun = bpy.data.lights.new('AutoSun', 'SUN')
light_auto_sun.energy = 3.0
light_auto_sun.angle = 0.0523599
ob_auto_sun = bpy.data.objects.new('AutoSun', light_auto_sun)
scene.collection.objects.link(ob_auto_sun)
ob_auto_sun.rotation_euler = (0.872665, 0.174533, 0.523599)
bpy.context.view_layer.update()
